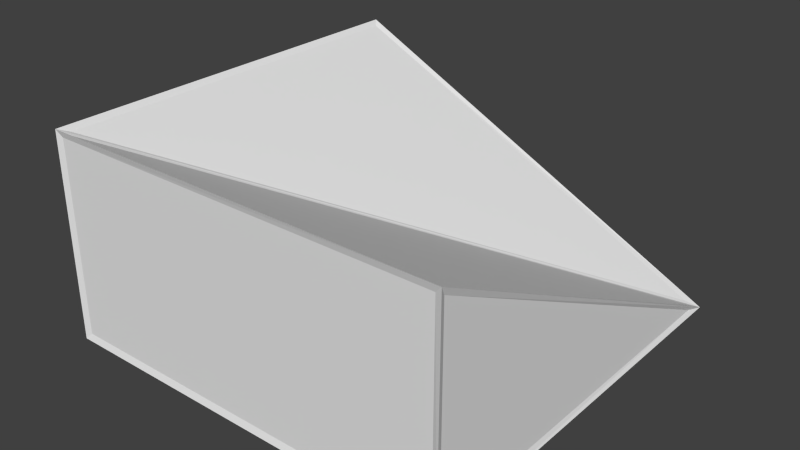 # Source: halfSlantCornerIn.blend  (saved by Blender 2.71.0; exported with 4.5.12 LTS)
import bpy
from mathutils import Matrix  # noqa: F401  (used for matrix-valued properties, if any)

bpy.ops.wm.read_factory_settings(use_empty=True)
scene = bpy.context.scene
scene.name = 'Scene'

# ---- collections
col_collection_1 = bpy.data.collections.new('Collection 1'); scene.collection.children.link(col_collection_1)

# ---- world
world_world = bpy.data.worlds.new('World'); scene.world = world_world
world_world.color = (0.05088, 0.05088, 0.05088)
world_world.use_sun_shadow = False
world_world.sun_shadow_jitter_overblur = 0.0
world_world.cycles.sampling_method = 'MANUAL'
world_world.cycles.sample_map_resolution = 256

# ---- meshes
me_cube_001 = bpy.data.meshes.new('Cube.001')
me_cube_001.from_pydata([(0.5, -0.5, -0.5), (-0.5, -0.5, -0.5), (-0.5, 0.5, -0.5), (0.5, 0.5, -0.5), (0.5, -0.5, -1.49e-08), (-0.5, -0.5, -1.49e-08), (-0.5, 0.5, -1.49e-08)], [], [(0, 4, 5, 1), (1, 5, 6, 2), (2, 6, 3), (1, 2, 3, 0), (3, 4, 0), (3, 6, 5), (4, 3, 5)])
_uv = me_cube_001.uv_layers.new(name='UVMap')
_uv.uv.foreach_set('vector', [1.0, 0.0, 1.0, 0.5, 4.768e-07, 0.5, 4.768e-07, 0.0, -4.768e-07, 0.0, -4.768e-07, 0.5, 1.0, 0.5, 1.0, 0.0, -4.768e-07, 0.0, -4.768e-07, 0.5, 1.0, 0.0, 4.768e-07, -4.768e-07, -4.768e-07, 1.0, 1.0, 1.0, 1.0, 4.768e-07, 1.0, 0.0, 4.768e-07, 0.5, 4.768e-07, 0.0, 1.0, 1.0, -4.768e-07, 1.0, 4.768e-07, -4.768e-07, 1.0, 4.768e-07, 1.0, 1.0, 4.768e-07, -4.768e-07])
me_cube_001.use_remesh_preserve_volume = False
me_cube_001.use_remesh_preserve_attributes = False
me_cube_001.use_mirror_vertex_groups = False
me_cube_001.update()
me_cube_000 = bpy.data.meshes.new('Cube.000')
me_cube_000.from_pydata([(0.4942, -0.4942, -0.4942), (0.5058, -0.5058, -0.5058), (-0.4942, -0.4942, -0.4942), (-0.5058, -0.5058, -0.5058), (-0.4942, 0.4942, -0.4942), (-0.5058, 0.5058, -0.5058), (0.4931, 0.4931, -0.4977), (0.5069, 0.5069, -0.5023), (0.4944, -0.4956, -0.007066), (0.5056, -0.5044, 0.007066), (-0.4947, -0.4947, -0.00665), (-0.5053, -0.5053, 0.00665), (-0.4956, 0.4944, -0.007066), (-0.5044, 0.5056, 0.007066), (0.49, -0.5, -0.49), (0.49, -0.5, -0.01), (-0.49, -0.5, -0.01), (-0.49, -0.5, -0.49), (-0.5, -0.49, -0.49), (-0.5, -0.49, -0.01), (-0.5, 0.49, -0.01), (-0.5, 0.49, -0.49), (-0.49, 0.5, -0.49), (-0.49, 0.5, -0.01618), (0.4576, 0.5, -0.49), (-0.49, -0.49, -0.5), (-0.49, 0.49, -0.5), (0.49, 0.49, -0.5), (0.49, -0.49, -0.5), (0.5, 0.4576, -0.49), (0.5, -0.49, -0.01618), (0.5, -0.49, -0.49), (0.4766, 0.49, -0.4883), (-0.4911, 0.49, -0.004472), (-0.4911, -0.4776, -0.004472), (0.49, -0.4911, -0.004472), (0.49, 0.4766, -0.4883), (-0.4776, -0.4911, -0.004472)], [], [(14, 15, 8, 0), (15, 14, 1, 9), (15, 16, 10, 8), (16, 15, 9, 11), (16, 17, 2, 10), (17, 16, 11, 3), (17, 14, 0, 2), (14, 17, 3, 1), (18, 19, 10, 2), (19, 18, 3, 11), (19, 20, 12, 10), (20, 19, 11, 13), (20, 21, 4, 12), (21, 20, 13, 5), (21, 18, 2, 4), (18, 21, 5, 3), (22, 23, 12, 4), (23, 22, 5, 13), (23, 24, 6, 12), (24, 23, 13, 7), (24, 22, 4, 6), (22, 24, 7, 5), (25, 26, 4, 2), (26, 25, 3, 5), (26, 27, 6, 4), (27, 26, 5, 7), (27, 28, 0, 6), (28, 27, 7, 1), (28, 25, 2, 0), (25, 28, 1, 3), (29, 30, 8, 6), (30, 29, 7, 9), (30, 31, 0, 8), (31, 30, 9, 1), (31, 29, 6, 0), (29, 31, 1, 7), (32, 33, 12, 6), (33, 32, 7, 13), (33, 34, 10, 12), (34, 33, 13, 11), (34, 32, 6, 10), (32, 34, 11, 7), (35, 36, 6, 8), (36, 35, 9, 7), (36, 37, 10, 6), (37, 36, 7, 11), (37, 35, 8, 10), (35, 37, 11, 9)])
_uv = me_cube_000.uv_layers.new(name='UVMap')
_uv.uv.foreach_set('vector', [1.0, 0.0, 1.0, 0.5, 1.0, 0.5, 1.0, 0.0, 1.0, 0.5, 1.0, 0.0, 1.0, 0.0, 1.0, 0.5, 1.0, 0.5, 4.768e-07, 0.5, 4.768e-07, 0.5, 1.0, 0.5, 4.768e-07, 0.5, 1.0, 0.5, 1.0, 0.5, 4.768e-07, 0.5, 4.768e-07, 0.5, 4.768e-07, 0.0, 4.768e-07, 0.0, 4.768e-07, 0.5, 4.768e-07, 0.0, 4.768e-07, 0.5, 4.768e-07, 0.5, 4.768e-07, 0.0, 4.768e-07, 0.0, 1.0, 0.0, 1.0, 0.0, 4.768e-07, 0.0, 1.0, 0.0, 4.768e-07, 0.0, 4.768e-07, 0.0, 1.0, 0.0, -4.768e-07, 0.0, -4.768e-07, 0.5, -4.768e-07, 0.5, -4.768e-07, 0.0, -4.768e-07, 0.5, -4.768e-07, 0.0, -4.768e-07, 0.0, -4.768e-07, 0.5, -4.768e-07, 0.5, 1.0, 0.5, 1.0, 0.5, -4.768e-07, 0.5, 1.0, 0.5, -4.768e-07, 0.5, -4.768e-07, 0.5, 1.0, 0.5, 1.0, 0.5, 1.0, 0.0, 1.0, 0.0, 1.0, 0.5, 1.0, 0.0, 1.0, 0.5, 1.0, 0.5, 1.0, 0.0, 1.0, 0.0, -4.768e-07, 0.0, -4.768e-07, 0.0, 1.0, 0.0, -4.768e-07, 0.0, 1.0, 0.0, 1.0, 0.0, -4.768e-07, 0.0, -4.768e-07, 0.0, -4.768e-07, 0.5, -4.768e-07, 0.5, -4.768e-07, 0.0, -4.768e-07, 0.5, -4.768e-07, 0.0, -4.768e-07, 0.0, -4.768e-07, 0.5, -4.768e-07, 0.5, 1.0, 0.0, 1.0, 0.0, -4.768e-07, 0.5, 1.0, 0.0, -4.768e-07, 0.5, -4.768e-07, 0.5, 1.0, 0.0, 1.0, 0.0, -4.768e-07, 0.0, -4.768e-07, 0.0, 1.0, 0.0, -4.768e-07, 0.0, 1.0, 0.0, 1.0, 0.0, -4.768e-07, 0.0, 4.768e-07, -4.768e-07, -4.768e-07, 1.0, -4.768e-07, 1.0, 4.768e-07, -4.768e-07, -4.768e-07, 1.0, 4.768e-07, -4.768e-07, 4.768e-07, -4.768e-07, -4.768e-07, 1.0, -4.768e-07, 1.0, 1.0, 1.0, 1.0, 1.0, -4.768e-07, 1.0, 1.0, 1.0, -4.768e-07, 1.0, -4.768e-07, 1.0, 1.0, 1.0, 1.0, 1.0, 1.0, 4.768e-07, 1.0, 4.768e-07, 1.0, 1.0, 1.0, 4.768e-07, 1.0, 1.0, 1.0, 1.0, 1.0, 4.768e-07, 1.0, 4.768e-07, 4.768e-07, -4.768e-07, 4.768e-07, -4.768e-07, 1.0, 4.768e-07, 4.768e-07, -4.768e-07, 1.0, 4.768e-07, 1.0, 4.768e-07, 4.768e-07, -4.768e-07, 1.0, 0.0, 4.768e-07, 0.5, 4.768e-07, 0.5, 1.0, 0.0, 4.768e-07, 0.5, 1.0, 0.0, 1.0, 0.0, 4.768e-07, 0.5, 4.768e-07, 0.5, 4.768e-07, 0.0, 4.768e-07, 0.0, 4.768e-07, 0.5, 4.768e-07, 0.0, 4.768e-07, 0.5, 4.768e-07, 0.5, 4.768e-07, 0.0, 4.768e-07, 0.0, 1.0, 0.0, 1.0, 0.0, 4.768e-07, 0.0, 1.0, 0.0, 4.768e-07, 0.0, 4.768e-07, 0.0, 1.0, 0.0, 1.0, 1.0, -4.768e-07, 1.0, -4.768e-07, 1.0, 1.0, 1.0, -4.768e-07, 1.0, 1.0, 1.0, 1.0, 1.0, -4.768e-07, 1.0, -4.768e-07, 1.0, 4.768e-07, -4.768e-07, 4.768e-07, -4.768e-07, -4.768e-07, 1.0, 4.768e-07, -4.768e-07, -4.768e-07, 1.0, -4.768e-07, 1.0, 4.768e-07, -4.768e-07, 4.768e-07, -4.768e-07, 1.0, 1.0, 1.0, 1.0, 4.768e-07, -4.768e-07, 1.0, 1.0, 4.768e-07, -4.768e-07, 4.768e-07, -4.768e-07, 1.0, 1.0, 1.0, 4.768e-07, 1.0, 1.0, 1.0, 1.0, 1.0, 4.768e-07, 1.0, 1.0, 1.0, 4.768e-07, 1.0, 4.768e-07, 1.0, 1.0, 1.0, 1.0, 4.768e-07, -4.768e-07, 4.768e-07, -4.768e-07, 1.0, 1.0, 4.768e-07, -4.768e-07, 1.0, 1.0, 1.0, 1.0, 4.768e-07, -4.768e-07, 4.768e-07, -4.768e-07, 1.0, 4.768e-07, 1.0, 4.768e-07, 4.768e-07, -4.768e-07, 1.0, 4.768e-07, 4.768e-07, -4.768e-07, 4.768e-07, -4.768e-07, 1.0, 4.768e-07])
me_cube_000.use_remesh_preserve_volume = False
me_cube_000.use_remesh_preserve_attributes = False
me_cube_000.use_mirror_vertex_groups = False
me_cube_000.update()

# ---- objects
ob_shape = bpy.data.objects.new('Shape', me_cube_001)
ob_wireframe = bpy.data.objects.new('WireFrame', me_cube_000)

# ---- transforms, parenting, visibility, modifiers, constraints
ob_shape.location = (0.0, 0.0, 0.0)
ob_shape.lineart.crease_threshold = 0.0
ob_wireframe.location = (0.0, 0.0, 0.0)
ob_wireframe.lineart.crease_threshold = 0.0

# ---- collection membership
col_collection_1.objects.link(ob_shape)
col_collection_1.objects.link(ob_wireframe)

# ---- scene / render settings (as saved in the file)
scene.frame_start = 1; scene.frame_end = 250; scene.frame_set(1)
scene.render.engine = 'BLENDER_EEVEE_NEXT'
scene.render.resolution_percentage = 50
scene.render.dither_intensity = 0.0
scene.cycles.use_denoising = False
scene.cycles.samples = 10
scene.cycles.sampling_pattern = 'TABULATED_SOBOL'
scene.cycles.light_sampling_threshold = 0.0
scene.cycles.use_adaptive_sampling = False
scene.cycles.use_light_tree = False
scene.cycles.blur_glossy = 0.0
scene.cycles.volume_bounces = 1
scene.cycles.pixel_filter_type = 'GAUSSIAN'
scene.cycles.sample_clamp_indirect = 0.0
scene.view_settings.view_transform = 'Standard'
bpy.context.view_layer.update()

# ---- added for rendering (the .blend has no active camera and no usable light): camera, sun
cam_auto = bpy.data.cameras.new('AutoCamera')
cam_auto.lens = 50.0
cam_auto.sensor_width = 36.0
cam_auto.clip_end = 1000.0
ob_auto_camera = bpy.data.objects.new('AutoCamera', cam_auto)
scene.collection.objects.link(ob_auto_camera)
ob_auto_camera.location = (1.40797, -1.68835, 0.87658)
ob_auto_camera.rotation_euler = (1.09748, -7.21219e-08, 0.694738)
scene.camera = ob_auto_camera
light_auto_sun = bpy.data.lights.new('AutoSun', 'SUN')
light_auto_sun.energy = 3.0
light_auto_sun.angle = 0.0523599
ob_auto_sun = bpy.data.objects.new('AutoSun', light_auto_sun)
scene.collection.objects.link(ob_auto_sun)
ob_auto_sun.rotation_euler = (0.872665, 0.174533, 0.523599)
bpy.context.view_layer.update()
